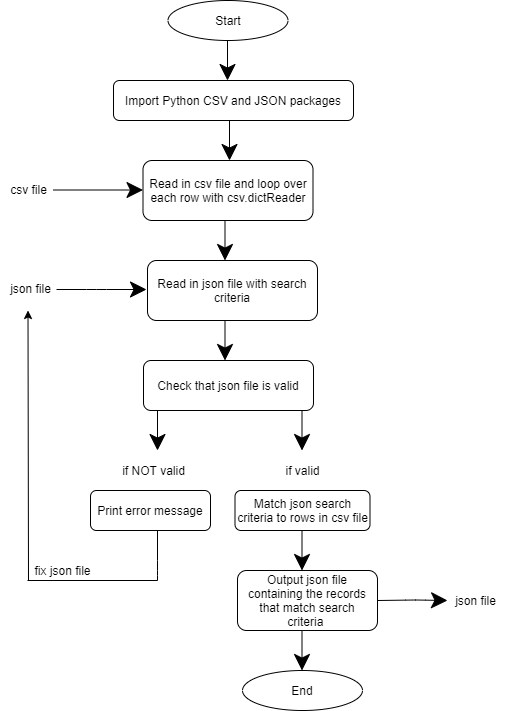

The diagram above was exported from draw.io. Its source (the exported page's mxGraphModel, read from the mxfile embedded in the PNG):
<mxGraphModel dx="1248" dy="677" grid="1" gridSize="10" guides="1" tooltips="1" connect="1" arrows="1" fold="1" page="1" pageScale="1" pageWidth="850" pageHeight="1100" math="0" shadow="0">
  <root>
    <mxCell id="0" />
    <mxCell id="1" parent="0" />
    <mxCell id="utBFrf16jCGEfzca0GuM-1" value="Start" style="ellipse;whiteSpace=wrap;html=1;hachureGap=4;pointerEvents=0;" parent="1" vertex="1">
      <mxGeometry x="360.5" y="60" width="120" height="40" as="geometry" />
    </mxCell>
    <mxCell id="utBFrf16jCGEfzca0GuM-4" value="Read in json file with search criteria" style="rounded=1;whiteSpace=wrap;html=1;hachureGap=4;pointerEvents=0;" parent="1" vertex="1">
      <mxGeometry x="340" y="320" width="170" height="60" as="geometry" />
    </mxCell>
    <mxCell id="utBFrf16jCGEfzca0GuM-5" value="Read in csv file and loop over each row with csv.dictReader" style="rounded=1;whiteSpace=wrap;html=1;hachureGap=4;pointerEvents=0;" parent="1" vertex="1">
      <mxGeometry x="335.5" y="220" width="170" height="60" as="geometry" />
    </mxCell>
    <mxCell id="utBFrf16jCGEfzca0GuM-9" value="json file" style="text;html=1;resizable=0;autosize=1;align=center;verticalAlign=middle;points=[];fillColor=none;strokeColor=none;rounded=0;hachureGap=4;pointerEvents=0;" parent="1" vertex="1">
      <mxGeometry x="193" y="338" width="60" height="20" as="geometry" />
    </mxCell>
    <mxCell id="utBFrf16jCGEfzca0GuM-10" value="" style="endArrow=classic;html=1;startSize=14;endSize=14;sourcePerimeterSpacing=8;targetPerimeterSpacing=8;" parent="1" edge="1">
      <mxGeometry width="50" height="50" relative="1" as="geometry">
        <mxPoint x="249" y="349" as="sourcePoint" />
        <mxPoint x="339" y="349" as="targetPoint" />
        <Array as="points">
          <mxPoint x="289" y="349" />
        </Array>
      </mxGeometry>
    </mxCell>
    <mxCell id="utBFrf16jCGEfzca0GuM-11" value="csv file" style="text;html=1;resizable=0;autosize=1;align=center;verticalAlign=middle;points=[];fillColor=none;strokeColor=none;rounded=0;hachureGap=4;pointerEvents=0;" parent="1" vertex="1">
      <mxGeometry x="196" y="239" width="50" height="20" as="geometry" />
    </mxCell>
    <mxCell id="utBFrf16jCGEfzca0GuM-14" value="Output json file containing the records that match search criteria&amp;nbsp;" style="rounded=1;whiteSpace=wrap;html=1;hachureGap=4;pointerEvents=0;" parent="1" vertex="1">
      <mxGeometry x="430" y="630" width="140" height="60" as="geometry" />
    </mxCell>
    <mxCell id="utBFrf16jCGEfzca0GuM-15" value="End" style="ellipse;whiteSpace=wrap;html=1;hachureGap=4;pointerEvents=0;" parent="1" vertex="1">
      <mxGeometry x="435" y="730" width="120" height="40" as="geometry" />
    </mxCell>
    <mxCell id="utBFrf16jCGEfzca0GuM-17" value="" style="endArrow=classic;html=1;startSize=14;endSize=14;sourcePerimeterSpacing=8;targetPerimeterSpacing=8;" parent="1" edge="1">
      <mxGeometry width="50" height="50" relative="1" as="geometry">
        <mxPoint x="245.5" y="249.5" as="sourcePoint" />
        <mxPoint x="335.5" y="249.5" as="targetPoint" />
        <Array as="points">
          <mxPoint x="285.5" y="249.5" />
        </Array>
      </mxGeometry>
    </mxCell>
    <mxCell id="utBFrf16jCGEfzca0GuM-23" value="" style="endArrow=classic;html=1;startSize=14;endSize=14;sourcePerimeterSpacing=8;targetPerimeterSpacing=8;" parent="1" edge="1">
      <mxGeometry width="50" height="50" relative="1" as="geometry">
        <mxPoint x="422" y="180" as="sourcePoint" />
        <mxPoint x="422" y="220" as="targetPoint" />
      </mxGeometry>
    </mxCell>
    <mxCell id="utBFrf16jCGEfzca0GuM-24" value="" style="endArrow=classic;html=1;startSize=14;endSize=14;sourcePerimeterSpacing=8;targetPerimeterSpacing=8;" parent="1" edge="1">
      <mxGeometry width="50" height="50" relative="1" as="geometry">
        <mxPoint x="417.5" y="280" as="sourcePoint" />
        <mxPoint x="417.5" y="320" as="targetPoint" />
      </mxGeometry>
    </mxCell>
    <mxCell id="utBFrf16jCGEfzca0GuM-26" value="" style="endArrow=classic;html=1;startSize=14;endSize=14;sourcePerimeterSpacing=8;targetPerimeterSpacing=8;" parent="1" edge="1">
      <mxGeometry width="50" height="50" relative="1" as="geometry">
        <mxPoint x="570" y="660" as="sourcePoint" />
        <mxPoint x="640" y="660" as="targetPoint" />
        <Array as="points">
          <mxPoint x="608" y="659.5" />
        </Array>
      </mxGeometry>
    </mxCell>
    <mxCell id="utBFrf16jCGEfzca0GuM-27" value="json file" style="text;html=1;resizable=0;autosize=1;align=center;verticalAlign=middle;points=[];fillColor=none;strokeColor=none;rounded=0;hachureGap=4;pointerEvents=0;" parent="1" vertex="1">
      <mxGeometry x="638" y="650" width="60" height="20" as="geometry" />
    </mxCell>
    <mxCell id="utBFrf16jCGEfzca0GuM-28" value="Match json search criteria to rows in csv file" style="rounded=1;whiteSpace=wrap;html=1;hachureGap=4;pointerEvents=0;" parent="1" vertex="1">
      <mxGeometry x="427.5" y="550" width="135" height="40" as="geometry" />
    </mxCell>
    <mxCell id="utBFrf16jCGEfzca0GuM-31" value="" style="endArrow=classic;html=1;startSize=14;endSize=14;sourcePerimeterSpacing=8;targetPerimeterSpacing=8;" parent="1" edge="1">
      <mxGeometry width="50" height="50" relative="1" as="geometry">
        <mxPoint x="350" y="470" as="sourcePoint" />
        <mxPoint x="350" y="510" as="targetPoint" />
      </mxGeometry>
    </mxCell>
    <mxCell id="utBFrf16jCGEfzca0GuM-33" value="" style="endArrow=classic;html=1;startSize=14;endSize=14;sourcePerimeterSpacing=8;targetPerimeterSpacing=8;" parent="1" edge="1">
      <mxGeometry width="50" height="50" relative="1" as="geometry">
        <mxPoint x="417.5" y="380" as="sourcePoint" />
        <mxPoint x="417.5" y="420" as="targetPoint" />
      </mxGeometry>
    </mxCell>
    <mxCell id="utBFrf16jCGEfzca0GuM-34" value="Check that json file is valid" style="rounded=1;whiteSpace=wrap;html=1;hachureGap=4;pointerEvents=0;" parent="1" vertex="1">
      <mxGeometry x="336" y="420" width="170" height="50" as="geometry" />
    </mxCell>
    <mxCell id="utBFrf16jCGEfzca0GuM-35" value="" style="endArrow=classic;html=1;startSize=14;endSize=14;sourcePerimeterSpacing=8;targetPerimeterSpacing=8;" parent="1" edge="1">
      <mxGeometry width="50" height="50" relative="1" as="geometry">
        <mxPoint x="494.5" y="470" as="sourcePoint" />
        <mxPoint x="494.5" y="510" as="targetPoint" />
      </mxGeometry>
    </mxCell>
    <mxCell id="utBFrf16jCGEfzca0GuM-37" value="" style="endArrow=classic;html=1;startSize=14;endSize=14;sourcePerimeterSpacing=8;targetPerimeterSpacing=8;" parent="1" edge="1">
      <mxGeometry width="50" height="50" relative="1" as="geometry">
        <mxPoint x="494.5" y="690" as="sourcePoint" />
        <mxPoint x="494.5" y="730" as="targetPoint" />
      </mxGeometry>
    </mxCell>
    <mxCell id="_pLIMSFTtUkp-4Vu1fR7-1" value="Import Python CSV and JSON packages&lt;br&gt;" style="rounded=1;whiteSpace=wrap;html=1;" vertex="1" parent="1">
      <mxGeometry x="306" y="140" width="240" height="40" as="geometry" />
    </mxCell>
    <mxCell id="_pLIMSFTtUkp-4Vu1fR7-2" value="" style="endArrow=classic;html=1;startSize=14;endSize=14;sourcePerimeterSpacing=8;targetPerimeterSpacing=8;" edge="1" parent="1">
      <mxGeometry width="50" height="50" relative="1" as="geometry">
        <mxPoint x="420" y="100" as="sourcePoint" />
        <mxPoint x="420" y="140" as="targetPoint" />
      </mxGeometry>
    </mxCell>
    <mxCell id="_pLIMSFTtUkp-4Vu1fR7-5" value="if valid" style="text;html=1;resizable=0;autosize=1;align=center;verticalAlign=middle;points=[];fillColor=none;strokeColor=none;rounded=0;hachureGap=4;pointerEvents=0;" vertex="1" parent="1">
      <mxGeometry x="470" y="520" width="50" height="20" as="geometry" />
    </mxCell>
    <mxCell id="_pLIMSFTtUkp-4Vu1fR7-6" value="Print error message" style="rounded=1;whiteSpace=wrap;html=1;" vertex="1" parent="1">
      <mxGeometry x="283" y="550" width="120" height="40" as="geometry" />
    </mxCell>
    <mxCell id="_pLIMSFTtUkp-4Vu1fR7-7" value="if NOT valid" style="text;html=1;resizable=0;autosize=1;align=center;verticalAlign=middle;points=[];fillColor=none;strokeColor=none;rounded=0;hachureGap=4;pointerEvents=0;" vertex="1" parent="1">
      <mxGeometry x="306" y="520" width="80" height="20" as="geometry" />
    </mxCell>
    <mxCell id="_pLIMSFTtUkp-4Vu1fR7-8" value="" style="endArrow=classic;html=1;startSize=14;endSize=14;sourcePerimeterSpacing=8;targetPerimeterSpacing=8;" edge="1" parent="1">
      <mxGeometry width="50" height="50" relative="1" as="geometry">
        <mxPoint x="494.5" y="590" as="sourcePoint" />
        <mxPoint x="494.5" y="630" as="targetPoint" />
      </mxGeometry>
    </mxCell>
    <mxCell id="_pLIMSFTtUkp-4Vu1fR7-11" value="" style="endArrow=none;html=1;" edge="1" parent="1">
      <mxGeometry width="50" height="50" relative="1" as="geometry">
        <mxPoint x="350" y="640" as="sourcePoint" />
        <mxPoint x="350" y="590" as="targetPoint" />
        <Array as="points">
          <mxPoint x="350" y="630" />
        </Array>
      </mxGeometry>
    </mxCell>
    <mxCell id="_pLIMSFTtUkp-4Vu1fR7-13" value="" style="endArrow=none;html=1;" edge="1" parent="1">
      <mxGeometry width="50" height="50" relative="1" as="geometry">
        <mxPoint x="220" y="640" as="sourcePoint" />
        <mxPoint x="350" y="640" as="targetPoint" />
      </mxGeometry>
    </mxCell>
    <mxCell id="_pLIMSFTtUkp-4Vu1fR7-16" value="" style="endArrow=classic;html=1;" edge="1" parent="1">
      <mxGeometry width="50" height="50" relative="1" as="geometry">
        <mxPoint x="221" y="640" as="sourcePoint" />
        <mxPoint x="220.5" y="370" as="targetPoint" />
      </mxGeometry>
    </mxCell>
    <mxCell id="_pLIMSFTtUkp-4Vu1fR7-17" value="fix json file" style="text;html=1;resizable=0;autosize=1;align=center;verticalAlign=middle;points=[];fillColor=none;strokeColor=none;rounded=0;hachureGap=4;pointerEvents=0;" vertex="1" parent="1">
      <mxGeometry x="220" y="620" width="70" height="20" as="geometry" />
    </mxCell>
  </root>
</mxGraphModel>